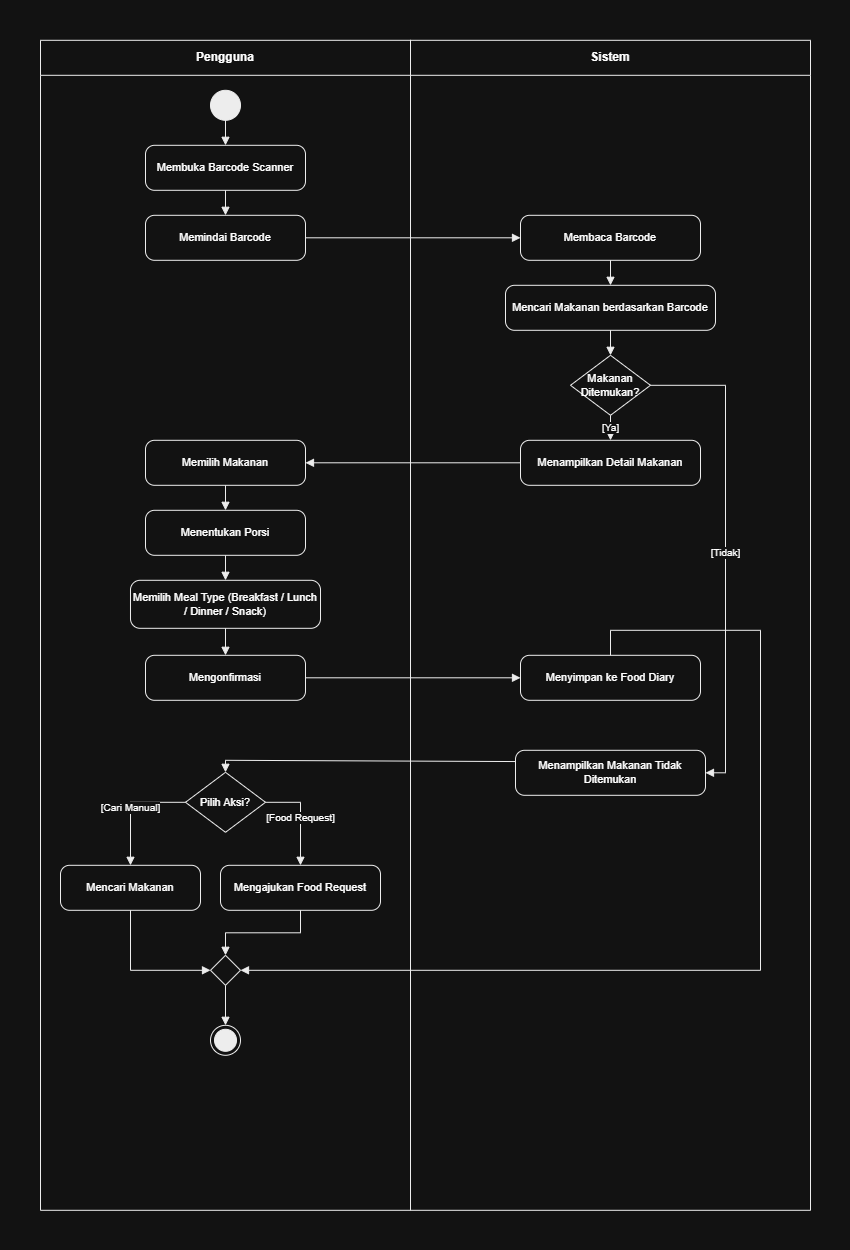

The diagram above was exported from draw.io. Its source (the exported page's mxGraphModel, read from the mxfile embedded in the PNG):
<mxGraphModel dx="2150" dy="1163" grid="1" gridSize="10" guides="1" tooltips="1" connect="1" arrows="1" fold="1" page="1" pageScale="1" pageWidth="850" pageHeight="1250" math="0" shadow="0">
  <root>
    <mxCell id="0" />
    <mxCell id="1" parent="0" />
    <mxCell id="d4_lane_user" parent="1" style="swimlane;html=1;startSize=35;horizontal=1;collapsible=0;fillColor=none;strokeColor=#000000;fontStyle=1;align=center;whiteSpace=wrap;connectable=0;allowArrows=0;" value="Pengguna" vertex="1">
      <mxGeometry height="1170" width="370" x="40" y="40" as="geometry" />
    </mxCell>
    <mxCell id="d4_lane_sys" parent="1" style="swimlane;html=1;startSize=35;horizontal=1;collapsible=0;fillColor=none;strokeColor=#000000;fontStyle=1;align=center;whiteSpace=wrap;connectable=0;allowArrows=0;" value="Sistem" vertex="1">
      <mxGeometry height="1170" width="400" x="410" y="40" as="geometry" />
    </mxCell>
    <mxCell id="d4_not_found" parent="d4_lane_sys" style="rounded=1;whiteSpace=wrap;html=1;arcSize=20;fillColor=none;strokeColor=#000000;align=center;verticalAlign=middle;fontSize=11;" value="Menampilkan Makanan Tidak Ditemukan" vertex="1">
      <mxGeometry height="45" width="190" x="105" y="710" as="geometry" />
    </mxCell>
    <mxCell id="d4_init" parent="1" style="ellipse;html=1;fillColor=#000000;strokeColor=#000000;shape=ellipse;aspect=fixed;" value="" vertex="1">
      <mxGeometry height="30" width="30" x="210" y="90" as="geometry" />
    </mxCell>
    <mxCell id="d4_open_scanner" parent="1" style="rounded=1;whiteSpace=wrap;html=1;arcSize=20;fillColor=none;strokeColor=#000000;align=center;verticalAlign=middle;fontSize=11;" value="Membuka Barcode Scanner" vertex="1">
      <mxGeometry height="45" width="160" x="145" y="145" as="geometry" />
    </mxCell>
    <mxCell id="d4_scan_code" parent="1" style="rounded=1;whiteSpace=wrap;html=1;arcSize=20;fillColor=none;strokeColor=#000000;align=center;verticalAlign=middle;fontSize=11;" value="Memindai Barcode" vertex="1">
      <mxGeometry height="45" width="160" x="145" y="215" as="geometry" />
    </mxCell>
    <mxCell id="d4_read_code" parent="1" style="rounded=1;whiteSpace=wrap;html=1;arcSize=20;fillColor=none;strokeColor=#000000;align=center;verticalAlign=middle;fontSize=11;" value="Membaca Barcode" vertex="1">
      <mxGeometry height="45" width="180" x="520" y="215" as="geometry" />
    </mxCell>
    <mxCell id="d4_search_barcode" parent="1" style="rounded=1;whiteSpace=wrap;html=1;arcSize=20;fillColor=none;strokeColor=#000000;align=center;verticalAlign=middle;fontSize=11;" value="Mencari Makanan berdasarkan Barcode" vertex="1">
      <mxGeometry height="45" width="210" x="505" y="285" as="geometry" />
    </mxCell>
    <mxCell id="d4_dec_found" parent="1" style="rhombus;whiteSpace=wrap;html=1;fillColor=none;strokeColor=#000000;align=center;verticalAlign=middle;fontSize=11;" value="Makanan Ditemukan?" vertex="1">
      <mxGeometry height="60" width="80" x="570" y="355" as="geometry" />
    </mxCell>
    <mxCell id="d4_e1" edge="1" parent="1" source="d4_init" style="edgeStyle=orthogonalEdgeStyle;rounded=0;orthogonalLoop=1;jettySize=auto;html=1;strokeColor=#000000;endArrow=block;endFill=1;labelBackgroundColor=#ffffff;fontSize=10;" target="d4_open_scanner" value="">
      <mxGeometry relative="1" as="geometry" />
    </mxCell>
    <mxCell id="d4_e2" edge="1" parent="1" source="d4_open_scanner" style="edgeStyle=orthogonalEdgeStyle;rounded=0;orthogonalLoop=1;jettySize=auto;html=1;strokeColor=#000000;endArrow=block;endFill=1;labelBackgroundColor=#ffffff;fontSize=10;" target="d4_scan_code" value="">
      <mxGeometry relative="1" as="geometry" />
    </mxCell>
    <mxCell id="d4_e3" edge="1" parent="1" source="d4_scan_code" style="edgeStyle=orthogonalEdgeStyle;rounded=0;orthogonalLoop=1;jettySize=auto;html=1;strokeColor=#000000;endArrow=block;endFill=1;labelBackgroundColor=#ffffff;fontSize=10;" target="d4_read_code" value="">
      <mxGeometry relative="1" as="geometry" />
    </mxCell>
    <mxCell id="d4_e4" edge="1" parent="1" source="d4_read_code" style="edgeStyle=orthogonalEdgeStyle;rounded=0;orthogonalLoop=1;jettySize=auto;html=1;strokeColor=#000000;endArrow=block;endFill=1;labelBackgroundColor=#ffffff;fontSize=10;" target="d4_search_barcode" value="">
      <mxGeometry relative="1" as="geometry" />
    </mxCell>
    <mxCell id="d4_e5" edge="1" parent="1" source="d4_search_barcode" style="edgeStyle=orthogonalEdgeStyle;rounded=0;orthogonalLoop=1;jettySize=auto;html=1;strokeColor=#000000;endArrow=block;endFill=1;labelBackgroundColor=#ffffff;fontSize=10;" target="d4_dec_found" value="">
      <mxGeometry relative="1" as="geometry" />
    </mxCell>
    <mxCell id="d4_show_details" parent="1" style="rounded=1;whiteSpace=wrap;html=1;arcSize=20;fillColor=none;strokeColor=#000000;align=center;verticalAlign=middle;fontSize=11;" value="Menampilkan Detail Makanan" vertex="1">
      <mxGeometry height="45" width="180" x="520" y="440" as="geometry" />
    </mxCell>
    <mxCell id="d4_select_food" parent="1" style="rounded=1;whiteSpace=wrap;html=1;arcSize=20;fillColor=none;strokeColor=#000000;align=center;verticalAlign=middle;fontSize=11;" value="Memilih Makanan" vertex="1">
      <mxGeometry height="45" width="160" x="145" y="440" as="geometry" />
    </mxCell>
    <mxCell id="d4_set_portion" parent="1" style="rounded=1;whiteSpace=wrap;html=1;arcSize=20;fillColor=none;strokeColor=#000000;align=center;verticalAlign=middle;fontSize=11;" value="Menentukan Porsi" vertex="1">
      <mxGeometry height="45" width="160" x="145" y="510" as="geometry" />
    </mxCell>
    <mxCell id="d4_select_meal" parent="1" style="rounded=1;whiteSpace=wrap;html=1;arcSize=20;fillColor=none;strokeColor=#000000;align=center;verticalAlign=middle;fontSize=11;" value="Memilih Meal Type (Breakfast / Lunch / Dinner / Snack)" vertex="1">
      <mxGeometry height="48" width="190" x="130" y="580" as="geometry" />
    </mxCell>
    <mxCell id="d4_confirm" parent="1" style="rounded=1;whiteSpace=wrap;html=1;arcSize=20;fillColor=none;strokeColor=#000000;align=center;verticalAlign=middle;fontSize=11;" value="Mengonfirmasi" vertex="1">
      <mxGeometry height="45" width="160" x="145" y="655" as="geometry" />
    </mxCell>
    <mxCell id="d4_save_diary" parent="1" style="rounded=1;whiteSpace=wrap;html=1;arcSize=20;fillColor=none;strokeColor=#000000;align=center;verticalAlign=middle;fontSize=11;" value="Menyimpan ke Food Diary" vertex="1">
      <mxGeometry height="45" width="180" x="520" y="655" as="geometry" />
    </mxCell>
    <mxCell id="d4_e6" edge="1" parent="1" source="d4_dec_found" style="edgeStyle=orthogonalEdgeStyle;rounded=0;orthogonalLoop=1;jettySize=auto;html=1;strokeColor=#000000;endArrow=block;endFill=1;labelBackgroundColor=#ffffff;fontSize=10;exitX=0.5;exitY=1;entryX=0.5;entryY=0;" target="d4_show_details" value="[Ya]">
      <mxGeometry relative="1" as="geometry" />
    </mxCell>
    <mxCell id="d4_e7" edge="1" parent="1" source="d4_show_details" style="edgeStyle=orthogonalEdgeStyle;rounded=0;orthogonalLoop=1;jettySize=auto;html=1;strokeColor=#000000;endArrow=block;endFill=1;labelBackgroundColor=#ffffff;fontSize=10;" target="d4_select_food" value="">
      <mxGeometry relative="1" as="geometry" />
    </mxCell>
    <mxCell id="d4_e8" edge="1" parent="1" source="d4_select_food" style="edgeStyle=orthogonalEdgeStyle;rounded=0;orthogonalLoop=1;jettySize=auto;html=1;strokeColor=#000000;endArrow=block;endFill=1;labelBackgroundColor=#ffffff;fontSize=10;" target="d4_set_portion" value="">
      <mxGeometry relative="1" as="geometry" />
    </mxCell>
    <mxCell id="d4_e9" edge="1" parent="1" source="d4_set_portion" style="edgeStyle=orthogonalEdgeStyle;rounded=0;orthogonalLoop=1;jettySize=auto;html=1;strokeColor=#000000;endArrow=block;endFill=1;labelBackgroundColor=#ffffff;fontSize=10;" target="d4_select_meal" value="">
      <mxGeometry relative="1" as="geometry" />
    </mxCell>
    <mxCell id="d4_e10" edge="1" parent="1" source="d4_select_meal" style="edgeStyle=orthogonalEdgeStyle;rounded=0;orthogonalLoop=1;jettySize=auto;html=1;strokeColor=#000000;endArrow=block;endFill=1;labelBackgroundColor=#ffffff;fontSize=10;" target="d4_confirm" value="">
      <mxGeometry relative="1" as="geometry" />
    </mxCell>
    <mxCell id="d4_e11" edge="1" parent="1" source="d4_confirm" style="edgeStyle=orthogonalEdgeStyle;rounded=0;orthogonalLoop=1;jettySize=auto;html=1;strokeColor=#000000;endArrow=block;endFill=1;labelBackgroundColor=#ffffff;fontSize=10;" target="d4_save_diary" value="">
      <mxGeometry relative="1" as="geometry" />
    </mxCell>
    <mxCell id="d4_dec_action" parent="1" style="rhombus;whiteSpace=wrap;html=1;fillColor=none;strokeColor=#000000;align=center;verticalAlign=middle;fontSize=11;" value="Pilih Aksi?" vertex="1">
      <mxGeometry height="60" width="80" x="185" y="772" as="geometry" />
    </mxCell>
    <mxCell id="d4_manual_search" parent="1" style="rounded=1;whiteSpace=wrap;html=1;arcSize=20;fillColor=none;strokeColor=#000000;align=center;verticalAlign=middle;fontSize=11;" value="Mencari Makanan" vertex="1">
      <mxGeometry height="45" width="140" x="60" y="865" as="geometry" />
    </mxCell>
    <mxCell id="d4_req_food" parent="1" style="rounded=1;whiteSpace=wrap;html=1;arcSize=20;fillColor=none;strokeColor=#000000;align=center;verticalAlign=middle;fontSize=11;" value="Mengajukan Food Request" vertex="1">
      <mxGeometry height="45" width="160" x="220" y="865" as="geometry" />
    </mxCell>
    <mxCell id="d4_e13" edge="1" parent="1" source="d4_dec_found" style="edgeStyle=orthogonalEdgeStyle;rounded=0;orthogonalLoop=1;jettySize=auto;html=1;strokeColor=#000000;endArrow=block;endFill=1;labelBackgroundColor=#ffffff;fontSize=10;exitX=1;exitY=0.5;entryX=1;entryY=0.5;" target="d4_not_found" value="[Tidak]">
      <mxGeometry relative="1" as="geometry" />
    </mxCell>
    <mxCell id="d4_e14" edge="1" parent="1" source="d4_not_found" style="edgeStyle=orthogonalEdgeStyle;rounded=0;orthogonalLoop=1;jettySize=auto;html=1;strokeColor=#000000;endArrow=block;endFill=1;labelBackgroundColor=#ffffff;fontSize=10;exitX=0;exitY=0.25;exitDx=0;exitDy=0;" target="d4_dec_action" value="">
      <mxGeometry relative="1" as="geometry">
        <Array as="points">
          <mxPoint x="515" y="760.08" />
          <mxPoint x="225" y="760.08" />
        </Array>
      </mxGeometry>
    </mxCell>
    <mxCell id="d4_e15" edge="1" parent="1" source="d4_dec_action" style="edgeStyle=orthogonalEdgeStyle;rounded=0;orthogonalLoop=1;jettySize=auto;html=1;strokeColor=#000000;endArrow=block;endFill=1;labelBackgroundColor=#ffffff;fontSize=10;exitX=0;exitY=0.5;entryX=0.5;entryY=0;" target="d4_manual_search" value="[Cari Manual]">
      <mxGeometry relative="1" as="geometry" />
    </mxCell>
    <mxCell id="d4_e16" edge="1" parent="1" source="d4_dec_action" style="edgeStyle=orthogonalEdgeStyle;rounded=0;orthogonalLoop=1;jettySize=auto;html=1;strokeColor=#000000;endArrow=block;endFill=1;labelBackgroundColor=#ffffff;fontSize=10;exitX=1;exitY=0.5;entryX=0.5;entryY=0;" target="d4_req_food" value="[Food Request]">
      <mxGeometry relative="1" as="geometry" />
    </mxCell>
    <mxCell id="d4_merge_final" parent="1" style="rhombus;whiteSpace=wrap;html=1;fillColor=none;strokeColor=#000000;align=center;verticalAlign=middle;fontSize=11;" value="" vertex="1">
      <mxGeometry height="30" width="30" x="210" y="955" as="geometry" />
    </mxCell>
    <mxCell id="d4_final" parent="1" style="ellipse;html=1;shape=endState;fillColor=#000000;strokeColor=#000000;" value="" vertex="1">
      <mxGeometry height="30" width="30" x="210" y="1025" as="geometry" />
    </mxCell>
    <mxCell id="d4_e12" edge="1" parent="1" source="d4_save_diary" style="edgeStyle=orthogonalEdgeStyle;rounded=0;orthogonalLoop=1;jettySize=auto;html=1;strokeColor=#000000;endArrow=block;endFill=1;labelBackgroundColor=#ffffff;fontSize=10;entryX=1;entryY=0.5;exitX=0.5;exitY=0;exitDx=0;exitDy=0;" target="d4_merge_final" value="">
      <mxGeometry relative="1" as="geometry">
        <Array as="points">
          <mxPoint x="610" y="630" />
          <mxPoint x="760" y="630" />
          <mxPoint x="760" y="970" />
        </Array>
        <mxPoint x="610" y="590" as="sourcePoint" />
      </mxGeometry>
    </mxCell>
    <mxCell id="d4_e17" edge="1" parent="1" source="d4_manual_search" style="edgeStyle=orthogonalEdgeStyle;rounded=0;orthogonalLoop=1;jettySize=auto;html=1;strokeColor=#000000;endArrow=block;endFill=1;labelBackgroundColor=#ffffff;fontSize=10;exitX=0.5;exitY=1;entryX=0;entryY=0.5;" target="d4_merge_final" value="">
      <mxGeometry relative="1" as="geometry" />
    </mxCell>
    <mxCell id="d4_e18" edge="1" parent="1" source="d4_req_food" style="edgeStyle=orthogonalEdgeStyle;rounded=0;orthogonalLoop=1;jettySize=auto;html=1;strokeColor=#000000;endArrow=block;endFill=1;labelBackgroundColor=#ffffff;fontSize=10;exitX=0.5;exitY=1;entryX=0.5;entryY=0;" target="d4_merge_final" value="">
      <mxGeometry relative="1" as="geometry" />
    </mxCell>
    <mxCell id="d4_e19" edge="1" parent="1" source="d4_merge_final" style="edgeStyle=orthogonalEdgeStyle;rounded=0;orthogonalLoop=1;jettySize=auto;html=1;strokeColor=#000000;endArrow=block;endFill=1;labelBackgroundColor=#ffffff;fontSize=10;" target="d4_final" value="">
      <mxGeometry relative="1" as="geometry" />
    </mxCell>
  </root>
</mxGraphModel>